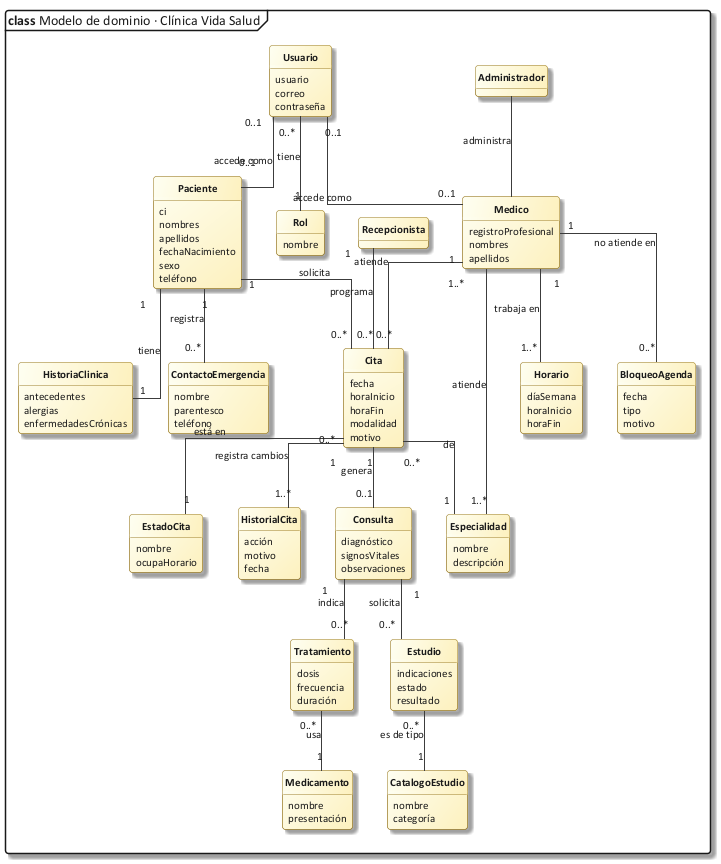

The diagram above was rendered by PlantUML. Its source (embedded in the PNG):
@startuml 05_modelo_dominio
!include C:/Users/Sergio Estaca Paco/Desktop/HeadSalud/Docs/diagramas/estilo_ea.iuml
mainframe **class** Modelo de dominio · Clínica Vida Salud
hide circle
hide methods
skinparam linetype ortho
class Paciente {
  ci
  nombres
  apellidos
  fechaNacimiento
  sexo
  teléfono
}
class HistoriaClinica {
  antecedentes
  alergias
  enfermedadesCrónicas
}
class ContactoEmergencia {
  nombre
  parentesco
  teléfono
}
class Medico {
  registroProfesional
  nombres
  apellidos
}
class Especialidad {
  nombre
  descripción
}
class Horario {
  díaSemana
  horaInicio
  horaFin
}
class BloqueoAgenda {
  fecha
  tipo
  motivo
}
class Cita {
  fecha
  horaInicio
  horaFin
  modalidad
  motivo
}
class EstadoCita {
  nombre
  ocupaHorario
}
class HistorialCita {
  acción
  motivo
  fecha
}
class Consulta {
  diagnóstico
  signosVitales
  observaciones
}
class Tratamiento {
  dosis
  frecuencia
  duración
}
class Medicamento {
  nombre
  presentación
}
class Estudio {
  indicaciones
  estado
  resultado
}
class CatalogoEstudio {
  nombre
  categoría
}
class Usuario {
  usuario
  correo
  contraseña
}
class Rol {
  nombre
}
class Recepcionista
class Administrador

Paciente "1" -- "1" HistoriaClinica : tiene
Paciente "1" -- "0..*" ContactoEmergencia : registra
Paciente "1" -- "0..*" Cita : solicita
Medico "1..*" -- "1..*" Especialidad : atiende
Medico "1" -- "1..*" Horario : trabaja en
Medico "1" -- "0..*" BloqueoAgenda : no atiende en
Medico "1" -- "0..*" Cita : atiende
Cita "0..*" -- "1" Especialidad : de
Cita "0..*" -- "1" EstadoCita : está en
Cita "1" -- "1..*" HistorialCita : registra cambios
Cita "1" -- "0..1" Consulta : genera
Consulta "1" -- "0..*" Tratamiento : indica
Tratamiento "0..*" -- "1" Medicamento : usa
Consulta "1" -- "0..*" Estudio : solicita
Estudio "0..*" -- "1" CatalogoEstudio : es de tipo
Recepcionista "1" -- "0..*" Cita : programa
Usuario "0..*" -- "1" Rol : tiene
Usuario "0..1" -- "0..1" Paciente : accede como
Usuario "0..1" -- "0..1" Medico : accede como
Administrador -- Medico : administra
@enduml